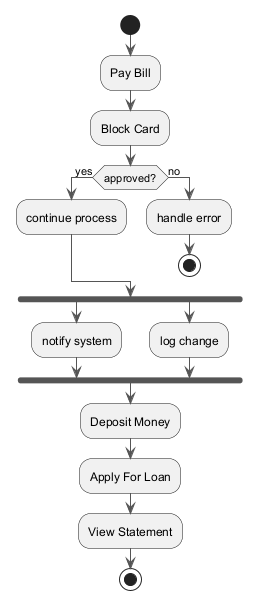

The diagram above was rendered by PlantUML. Its source (embedded in the PNG):
@startuml
skinparam ArrowColor #555555
start
:Pay Bill;
:Block Card;
if (approved?) then (yes)
:continue process;
else (no)
:handle error;
stop
endif
fork
:notify system;
fork again
:log change;
end fork
:Deposit Money;
:Apply For Loan;
:View Statement;
stop
@enduml